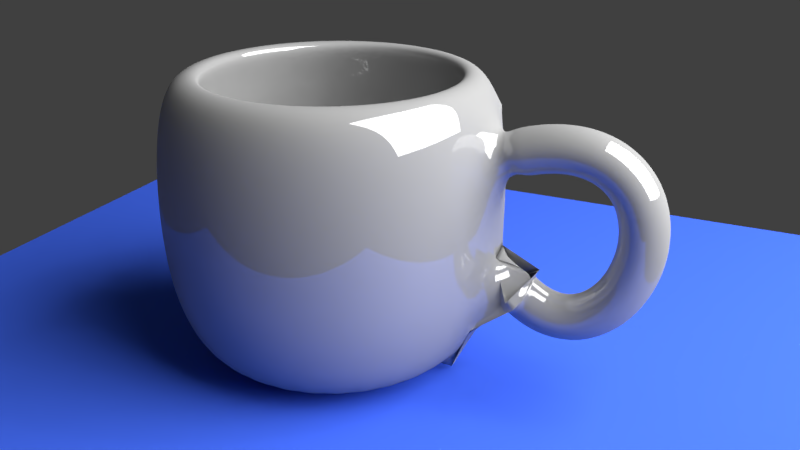 # Source: cupfinale.blend  (saved by Blender 2.79.0; exported with 4.5.12 LTS)
import bpy
from mathutils import Matrix  # noqa: F401  (used for matrix-valued properties, if any)

bpy.ops.wm.read_factory_settings(use_empty=True)
scene = bpy.context.scene
scene.name = 'Scene'

# ---- collections
col_collection_1 = bpy.data.collections.new('Collection 1'); scene.collection.children.link(col_collection_1)

# ---- materials (node trees are filled in below, after node groups)
mat_material_003 = bpy.data.materials.new('Material.003')
mat_material_003.alpha_threshold = 0.0
mat_material_003.roughness = 0.5
mat_material_002 = bpy.data.materials.new('Material.002')
mat_material_002.alpha_threshold = 0.0
mat_material_002.roughness = 0.5
mat_material_001 = bpy.data.materials.new('Material.001')
mat_material_001.alpha_threshold = 0.0
mat_material_001.roughness = 0.5

# ---- material node trees
mat_material_003.use_nodes = True; mat_material_003.node_tree.nodes.clear()
_N = mat_material_003.node_tree.nodes; _L = mat_material_003.node_tree.links
n0 = _N.new('ShaderNodeOutputMaterial'); n0.name = 'Material Output'; n0.location = (300, 300)
n1 = _N.new('ShaderNodeEmission'); n1.name = 'Emission'; n1.location = (10, 300)
n1.inputs[0].default_value = (0.8, 0.8, 0.8, 1.0)
n1.inputs[1].default_value = 10.0
_L.new(n1.outputs[0], n0.inputs[0])
n0.is_active_output = True
mat_material_002.use_nodes = True; mat_material_002.node_tree.nodes.clear()
_N = mat_material_002.node_tree.nodes; _L = mat_material_002.node_tree.links
n0 = _N.new('ShaderNodeOutputMaterial'); n0.name = 'Material Output'; n0.location = (300, 300)
n1 = _N.new('ShaderNodeBsdfDiffuse'); n1.name = 'Diffuse BSDF'; n1.location = (10, 300)
n1.inputs[0].default_value = (0.0536, 0.1348, 0.8, 1.0)
_L.new(n1.outputs[0], n0.inputs[0])
n0.is_active_output = True
mat_material_001.use_nodes = True; mat_material_001.node_tree.nodes.clear()
_N = mat_material_001.node_tree.nodes; _L = mat_material_001.node_tree.links
n0 = _N.new('ShaderNodeOutputMaterial'); n0.name = 'Material Output'; n0.location = (300, 300)
n1 = _N.new('ShaderNodeMixShader'); n1.name = 'Mix Shader'; n1.location = (10, 300)
n1.inputs[0].default_value = 0.14
n2 = _N.new('ShaderNodeBsdfDiffuse'); n2.name = 'Diffuse BSDF'; n2.location = (-190, 200)
n2.inputs[0].default_value = (0.3424, 0.3424, 0.3424, 1.0)
n3 = _N.new('ShaderNodeBsdfAnisotropic'); n3.name = 'Glossy BSDF'; n3.location = (-190, 100)
n3.distribution = 'GGX'
n3.inputs[1].default_value = 0.0
_L.new(n1.outputs[0], n0.inputs[0])
_L.new(n2.outputs[0], n1.inputs[1])
_L.new(n3.outputs[0], n1.inputs[2])
n0.is_active_output = True

# ---- world
world_world = bpy.data.worlds.new('World'); scene.world = world_world
world_world.color = (0.05088, 0.05088, 0.05088)
world_world.use_sun_shadow = False
world_world.sun_shadow_jitter_overblur = 0.0
world_world.cycles.sampling_method = 'MANUAL'

# ---- cameras
cam_camera = bpy.data.cameras.new('Camera')
cam_camera.clip_end = 100.0
cam_camera.lens = 35.0
cam_camera.sensor_width = 32.0
cam_camera.sensor_height = 18.0
cam_camera.ortho_scale = 7.314
cam_camera.dof.focus_distance = 0.0

# ---- lights
light_lamp = bpy.data.lights.new('Lamp', 'POINT')
light_lamp.transmission_factor = 0.0
light_lamp.cutoff_distance = 30.0
light_lamp.energy = 100.0
light_lamp.shadow_buffer_clip_start = 1.001
light_lamp.shadow_soft_size = 0.1
light_lamp.shadow_maximum_resolution = 0.006
light_lamp.use_absolute_resolution = True

# ---- meshes
me_plane_002 = bpy.data.meshes.new('Plane.002')
me_plane_002.from_pydata([(-1.0, -1.0, 0.0), (1.0, -1.0, 0.0), (-1.0, 1.0, 0.0), (1.0, 1.0, 0.0)], [], [(0, 1, 3, 2)])
me_plane_002.materials.append(mat_material_003)
me_plane_002.use_remesh_preserve_volume = False
me_plane_002.use_remesh_preserve_attributes = False
me_plane_002.use_mirror_vertex_groups = False
me_plane_002.update()
me_plane_001 = bpy.data.meshes.new('Plane.001')
me_plane_001.from_pydata([(-1.0, -1.0, 0.0), (1.0, -1.0, 0.0), (-1.0, 1.0, 0.0), (1.0, 1.0, 0.0)], [], [(0, 1, 3, 2)])
me_plane_001.materials.append(mat_material_002)
me_plane_001.use_remesh_preserve_volume = False
me_plane_001.use_remesh_preserve_attributes = False
me_plane_001.use_mirror_vertex_groups = False
me_plane_001.update()
me_cunurbspath = bpy.data.meshes.new('CUNurbsPath')
me_cunurbspath.from_pydata([(-2.327, 0.2, 0.4358), (-2.394, -7.451e-09, 0.6242), (-2.327, -0.2, 0.4358), (-2.26, 7.451e-09, 0.2474), (-2.263, 0.2, 0.4563), (-2.319, -7.451e-09, 0.6485), (-2.263, -0.2, 0.4563), (-2.208, 7.451e-09, 0.2642), (-2.202, 0.2, 0.4718), (-2.245, -7.451e-09, 0.6672), (-2.202, -0.2, 0.4718), (-2.16, 7.451e-09, 0.2763), (-2.145, 0.2, 0.4823), (-2.173, 3.725e-09, 0.6802), (-2.145, -0.2, 0.4823), (-2.116, -3.725e-09, 0.2843), (-2.09, 0.2, 0.488), (-2.103, 0.0, 0.6876), (-2.09, -0.2, 0.488), (-2.077, 0.0, 0.2884), (-2.038, 0.2, 0.4893), (-2.034, -7.451e-09, 0.6892), (-2.038, -0.2, 0.4893), (-2.042, 7.451e-09, 0.2893), (-1.989, 0.2, 0.4862), (-1.967, -1.118e-08, 0.685), (-1.989, -0.2, 0.4862), (-2.011, 1.118e-08, 0.2874), (-1.943, 0.2, 0.479), (-1.902, -1.863e-08, 0.6749), (-1.943, -0.2, 0.479), (-1.983, 1.863e-08, 0.2831), (-1.9, 0.2, 0.4679), (-1.84, -1.118e-08, 0.6588), (-1.9, -0.2, 0.4679), (-1.96, 1.118e-08, 0.2771), (-1.86, 0.2, 0.4532), (-1.781, -1.304e-08, 0.6369), (-1.86, -0.2, 0.4532), (-1.939, 1.304e-08, 0.2695), (-1.823, 0.2, 0.435), (-1.725, -3.166e-08, 0.6093), (-1.823, -0.2, 0.435), (-1.922, 3.166e-08, 0.2607), (-1.79, 0.2, 0.4136), (-1.674, -2.049e-08, 0.5764), (-1.79, -0.2, 0.4136), (-1.906, 2.049e-08, 0.2508), (-1.759, 0.2, 0.3892), (-1.626, -2.98e-08, 0.5387), (-1.759, -0.2, 0.3892), (-1.892, 2.98e-08, 0.2396), (-1.732, 0.2, 0.362), (-1.584, -2.608e-08, 0.4969), (-1.732, -0.2, 0.362), (-1.879, 2.608e-08, 0.227), (-1.707, 0.2, 0.3322), (-1.547, -1.676e-08, 0.4516), (-1.707, -0.2, 0.3322), (-1.868, 1.676e-08, 0.2129), (-1.686, 0.2, 0.3002), (-1.514, -1.118e-08, 0.4034), (-1.686, -0.2, 0.3002), (-1.857, 1.118e-08, 0.1969), (-1.667, 0.2, 0.266), (-1.487, -2.375e-08, 0.353), (-1.667, -0.2, 0.266), (-1.847, 2.375e-08, 0.1791), (-1.652, 0.2, 0.2301), (-1.465, -1.42e-08, 0.3009), (-1.652, -0.2, 0.2301), (-1.839, 1.42e-08, 0.1592), (-1.639, 0.2, 0.1925), (-1.447, -6.519e-09, 0.2476), (-1.639, -0.2, 0.1925), (-1.832, 6.519e-09, 0.1375), (-1.63, 0.2, 0.1537), (-1.434, -6.636e-09, 0.1935), (-1.63, -0.2, 0.1537), (-1.826, 6.636e-09, 0.1138), (-1.623, 0.2, 0.1137), (-1.425, -2.116e-08, 0.1388), (-1.623, -0.2, 0.1137), (-1.822, 2.116e-08, 0.0886), (-1.62, 0.2, 0.07286), (-1.42, -2.225e-08, 0.08375), (-1.62, -0.2, 0.07286), (-1.819, 2.225e-08, 0.06196), (-1.619, 0.2, 0.03144), (-1.419, -2.009e-08, 0.02869), (-1.619, -0.2, 0.03144), (-1.819, 2.009e-08, 0.0342), (-1.621, 0.2, -0.0103), (-1.421, -2.274e-08, -0.02624), (-1.621, -0.2, -0.0103), (-1.82, 2.274e-08, 0.005648), (-1.626, 0.2, -0.05211), (-1.428, -2.072e-08, -0.08083), (-1.626, -0.2, -0.05211), (-1.824, 2.072e-08, -0.02338), (-1.633, 0.2, -0.09372), (-1.437, -1.327e-08, -0.1349), (-1.633, -0.2, -0.09372), (-1.829, 1.327e-08, -0.05254), (-1.643, 0.2, -0.1349), (-1.45, -2.526e-08, -0.1883), (-1.643, -0.2, -0.1349), (-1.836, 2.526e-08, -0.08149), (-1.656, 0.2, -0.1753), (-1.467, -3.027e-09, -0.2407), (-1.656, -0.2, -0.1753), (-1.845, 3.027e-09, -0.1099), (-1.671, 0.2, -0.2147), (-1.486, -4.191e-09, -0.2921), (-1.671, -0.2, -0.2147), (-1.855, 4.191e-09, -0.1373), (-1.688, 0.2, -0.2529), (-1.509, -1.956e-08, -0.3422), (-1.688, -0.2, -0.2529), (-1.867, 1.956e-08, -0.1636), (-1.708, 0.2, -0.2895), (-1.535, -2.049e-08, -0.3907), (-1.708, -0.2, -0.2895), (-1.88, 2.049e-08, -0.1882), (-1.73, 0.2, -0.3242), (-1.565, -1.397e-08, -0.4375), (-1.73, -0.2, -0.3242), (-1.895, 1.397e-08, -0.211), (-1.754, 0.2, -0.3569), (-1.598, -8.382e-09, -0.4822), (-1.754, -0.2, -0.3569), (-1.91, 8.382e-09, -0.2316), (-1.78, 0.2, -0.3871), (-1.635, -2.235e-08, -0.5245), (-1.78, -0.2, -0.3871), (-1.926, 2.235e-08, -0.2498), (-1.809, 0.2, -0.4146), (-1.676, -1.49e-08, -0.5639), (-1.809, -0.2, -0.4146), (-1.942, 1.49e-08, -0.2654), (-1.839, 0.2, -0.4392), (-1.72, -2.235e-08, -0.6001), (-1.839, -0.2, -0.4392), (-1.958, 2.235e-08, -0.2783), (-1.871, 0.2, -0.4605), (-1.769, -1.676e-08, -0.6324), (-1.871, -0.2, -0.4605), (-1.973, 1.676e-08, -0.2886), (-1.904, 0.2, -0.4782), (-1.821, -2.049e-08, -0.66), (-1.904, -0.2, -0.4782), (-1.988, 2.049e-08, -0.2964), (-1.939, 0.2, -0.492), (-1.877, -1.863e-08, -0.682), (-1.939, -0.2, -0.492), (-2.002, 1.863e-08, -0.3019), (-1.976, 0.2, -0.5016), (-1.937, -1.49e-08, -0.6977), (-1.976, -0.2, -0.5016), (-2.015, 1.49e-08, -0.3054), (-2.014, 0.2, -0.5067), (-1.999, -1.49e-08, -0.7062), (-2.014, -0.2, -0.5067), (-2.028, 1.49e-08, -0.3072), (-2.053, 0.2, -0.507), (-2.064, -2.235e-08, -0.7067), (-2.053, -0.2, -0.507), (-2.042, 2.235e-08, -0.3073), (-2.093, 0.2, -0.5022), (-2.129, -2.608e-08, -0.6989), (-2.093, -0.2, -0.5022), (-2.057, 2.608e-08, -0.3055), (-2.134, 0.2, -0.492), (-2.194, -3.725e-08, -0.6828), (-2.134, -0.2, -0.492), (-2.074, 3.725e-08, -0.3013), (-2.175, 0.2, -0.476), (-2.258, -4.47e-08, -0.6584), (-2.175, -0.2, -0.476), (-2.093, 4.47e-08, -0.2937), (-2.218, 0.2, -0.454), (-2.319, -2.98e-08, -0.6262), (-2.218, -0.2, -0.454), (-2.116, 2.98e-08, -0.2818), (-2.26, 0.2, -0.4256), (-2.379, -4.47e-08, -0.5865), (-2.26, -0.2, -0.4256), (-2.142, 4.47e-08, -0.2647), (-2.303, 0.2, -0.3904), (-2.437, -4.47e-08, -0.5394), (-2.303, -0.2, -0.3904), (-2.17, 4.47e-08, -0.2414), (-3.488, 5.771e-08, -1.018), (-3.488, 1.0, -0.6182), (-3.488, 0.8, -1.018), (-3.488, 0.8998, 0.7912), (-3.332, 0.7846, -1.018), (-3.312, 0.8825, 0.7912), (-3.182, 0.7391, -1.018), (-3.143, 0.8313, 0.7912), (-3.043, 0.6652, -1.018), (-2.988, 0.7481, 0.7912), (-2.922, 0.5657, -1.018), (-2.851, 0.6362, 0.7912), (-2.823, 0.4445, -1.018), (-2.74, 0.4999, 0.7912), (-2.749, 0.3061, -1.018), (-2.656, 0.3443, 0.7912), (-2.703, 0.1561, -1.018), (-2.605, 0.1755, 0.7912), (-2.688, 1.181e-07, -1.018), (-2.588, 9.898e-08, 0.7912), (-2.703, -0.1561, -1.018), (-2.605, -0.1755, 0.7912), (-2.749, -0.3061, -1.018), (-2.656, -0.3443, 0.7912), (-2.823, -0.4445, -1.018), (-2.74, -0.4999, 0.7912), (-2.922, -0.5657, -1.018), (-2.851, -0.6362, 0.7912), (-3.043, -0.6652, -1.018), (-2.988, -0.7481, 0.7912), (-3.182, -0.7391, -1.018), (-3.143, -0.8313, 0.7912), (-3.332, -0.7846, -1.018), (-3.312, -0.8825, 0.7912), (-3.488, -0.8, -1.018), (-3.488, -0.8998, 0.7912), (-3.644, -0.7846, -1.018), (-3.663, -0.8825, 0.7912), (-3.794, -0.7391, -1.018), (-3.832, -0.8313, 0.7912), (-3.932, -0.6652, -1.018), (-3.988, -0.7481, 0.7912), (-4.053, -0.5657, -1.018), (-4.124, -0.6362, 0.7912), (-4.153, -0.4445, -1.018), (-4.236, -0.4999, 0.7912), (-4.227, -0.3061, -1.018), (-4.319, -0.3443, 0.7912), (-4.272, -0.1561, -1.018), (-4.37, -0.1755, 0.7912), (-4.288, 8.302e-07, -1.018), (-4.388, 8.999e-07, 0.7912), (-4.272, 0.1561, -1.018), (-4.37, 0.1755, 0.7912), (-4.227, 0.3061, -1.018), (-4.319, 0.3443, 0.7912), (-4.153, 0.4445, -1.018), (-4.236, 0.4999, 0.7912), (-4.053, 0.5657, -1.018), (-4.124, 0.6362, 0.7912), (-3.932, 0.6652, -1.018), (-3.988, 0.7481, 0.7912), (-3.794, 0.7391, -1.018), (-3.832, 0.8313, 0.7912), (-3.644, 0.7846, -1.018), (-3.663, 0.8825, 0.7912), (-3.488, 1.05, -0.2282), (-3.488, 1.05, 0.1918), (-3.488, 1.0, 0.5818), (-3.293, 0.9808, 0.5818), (-3.283, 1.03, 0.1918), (-3.283, 1.03, -0.2282), (-3.293, 0.9808, -0.6182), (-3.105, 0.9239, 0.5818), (-3.086, 0.9701, 0.1918), (-3.086, 0.9701, -0.2282), (-3.105, 0.9239, -0.6182), (-2.932, 0.8315, 0.5818), (-2.904, 0.873, 0.1918), (-2.904, 0.873, -0.2282), (-2.932, 0.8315, -0.6182), (-2.781, 0.7071, 0.5818), (-2.745, 0.7425, 0.1918), (-2.745, 0.7425, -0.2282), (-2.781, 0.7071, -0.6182), (-2.656, 0.5556, 0.5818), (-2.615, 0.5833, 0.1918), (-2.615, 0.5833, -0.2282), (-2.656, 0.5556, -0.6182), (-2.564, 0.3827, 0.5818), (-2.518, 0.4018, 0.1918), (-2.518, 0.4018, -0.2282), (-2.564, 0.3827, -0.6182), (-2.507, 0.1951, 0.5818), (-2.458, 0.2048, 0.1918), (-2.458, 0.2048, -0.2282), (-2.507, 0.1951, -0.6182), (-2.488, 7.794e-08, 0.5818), (-2.438, 6.579e-08, 0.1918), (-2.438, 6.579e-08, -0.2282), (-2.488, 7.794e-08, -0.6182), (-2.507, -0.1951, 0.5818), (-2.458, -0.2048, 0.1918), (-2.458, -0.2048, -0.2282), (-2.507, -0.1951, -0.6182), (-2.564, -0.3827, 0.5818), (-2.518, -0.4018, 0.1918), (-2.518, -0.4018, -0.2282), (-2.564, -0.3827, -0.6182), (-2.656, -0.5556, 0.5818), (-2.615, -0.5833, 0.1918), (-2.615, -0.5833, -0.2282), (-2.656, -0.5556, -0.6182), (-2.781, -0.7071, 0.5818), (-2.745, -0.7425, 0.1918), (-2.745, -0.7425, -0.2282), (-2.781, -0.7071, -0.6182), (-2.932, -0.8315, 0.5818), (-2.904, -0.873, 0.1918), (-2.904, -0.873, -0.2282), (-2.932, -0.8315, -0.6182), (-3.105, -0.9239, 0.5818), (-3.086, -0.9701, 0.1918), (-3.086, -0.9701, -0.2282), (-3.105, -0.9239, -0.6182), (-3.293, -0.9808, 0.5818), (-3.283, -1.03, 0.1918), (-3.283, -1.03, -0.2282), (-3.293, -0.9808, -0.6182), (-3.488, -1.0, 0.5818), (-3.488, -1.05, 0.1918), (-3.488, -1.05, -0.2282), (-3.488, -1.0, -0.6182), (-3.683, -0.9808, 0.5818), (-3.693, -1.03, 0.1918), (-3.693, -1.03, -0.2282), (-3.683, -0.9808, -0.6182), (-3.87, -0.9239, 0.5818), (-3.89, -0.9701, 0.1918), (-3.89, -0.9701, -0.2282), (-3.87, -0.9239, -0.6182), (-4.043, -0.8315, 0.5818), (-4.071, -0.873, 0.1918), (-4.071, -0.873, -0.2282), (-4.043, -0.8315, -0.6182), (-4.195, -0.7071, 0.5818), (-4.23, -0.7425, 0.1918), (-4.23, -0.7425, -0.2282), (-4.195, -0.7071, -0.6182), (-4.319, -0.5556, 0.5818), (-4.361, -0.5833, 0.1918), (-4.361, -0.5833, -0.2282), (-4.319, -0.5556, -0.6182), (-4.412, -0.3827, 0.5818), (-4.458, -0.4018, 0.1918), (-4.458, -0.4018, -0.2282), (-4.412, -0.3827, -0.6182), (-4.469, -0.1951, 0.5818), (-4.518, -0.2048, 0.1918), (-4.518, -0.2048, -0.2282), (-4.469, -0.1951, -0.6182), (-4.488, 9.68e-07, 0.5818), (-4.538, 1e-06, 0.1918), (-4.538, 1e-06, -0.2282), (-4.488, 9.68e-07, -0.6182), (-4.469, 0.1951, 0.5818), (-4.518, 0.2048, 0.1918), (-4.518, 0.2048, -0.2282), (-4.469, 0.1951, -0.6182), (-4.412, 0.3827, 0.5818), (-4.458, 0.4018, 0.1918), (-4.458, 0.4018, -0.2282), (-4.412, 0.3827, -0.6182), (-4.319, 0.5556, 0.5818), (-4.361, 0.5833, 0.1918), (-4.361, 0.5833, -0.2282), (-4.319, 0.5556, -0.6182), (-4.195, 0.7071, 0.5818), (-4.23, 0.7425, 0.1918), (-4.23, 0.7425, -0.2282), (-4.195, 0.7071, -0.6182), (-4.043, 0.8315, 0.5818), (-4.071, 0.873, 0.1918), (-4.071, 0.873, -0.2282), (-4.043, 0.8315, -0.6182), (-3.87, 0.9239, 0.5818), (-3.89, 0.9701, 0.1918), (-3.89, 0.9701, -0.2282), (-3.87, 0.9239, -0.6182), (-3.683, 0.9808, 0.5818), (-3.693, 1.03, 0.1918), (-3.693, 1.03, -0.2282), (-3.683, 0.9808, -0.6182), (-3.477, 0.7253, 0.7887), (-3.337, 0.7115, 0.7887), (-3.202, 0.6706, 0.7887), (-3.077, 0.604, 0.7887), (-2.968, 0.5145, 0.7887), (-2.879, 0.4054, 0.7887), (-2.812, 0.281, 0.7887), (-2.771, 0.146, 0.7887), (-2.758, 0.005519, 0.7887), (-2.771, -0.1349, 0.7887), (-2.812, -0.2699, 0.7887), (-2.879, -0.3944, 0.7887), (-2.968, -0.5035, 0.7887), (-3.077, -0.593, 0.7887), (-3.202, -0.6595, 0.7887), (-3.337, -0.7005, 0.7887), (-3.477, -0.7143, 0.7887), (-3.618, -0.7005, 0.7887), (-3.753, -0.6595, 0.7887), (-3.877, -0.593, 0.7887), (-3.986, -0.5035, 0.7887), (-4.076, -0.3944, 0.7887), (-4.142, -0.2699, 0.7887), (-4.183, -0.1349, 0.7887), (-4.197, 0.00552, 0.7887), (-4.183, 0.146, 0.7887), (-4.142, 0.281, 0.7887), (-4.076, 0.4054, 0.7887), (-3.986, 0.5145, 0.7887), (-3.877, 0.604, 0.7887), (-3.753, 0.6706, 0.7887), (-3.618, 0.7115, 0.7887), (-2.812, 0.45, 0.6212), (-2.738, 0.3117, 0.6212), (-3.484, 0.8292, 0.5892), (-3.322, 0.8133, 0.5892), (-3.167, 0.7662, 0.5892), (-3.024, 0.6898, 0.5892), (-2.899, 0.587, 0.5892), (-2.796, 0.4617, 0.5892), (-2.72, 0.3187, 0.5892), (-2.672, 0.1636, 0.5892), (-2.657, 0.002234, 0.5892), (-2.672, -0.1591, 0.5892), (-2.72, -0.3142, 0.5892), (-2.796, -0.4572, 0.5892), (-2.899, -0.5825, 0.5892), (-3.024, -0.6853, 0.5892), (-3.167, -0.7618, 0.5892), (-3.322, -0.8088, 0.5892), (-3.484, -0.8247, 0.5892), (-3.645, -0.8088, 0.5892), (-3.8, -0.7618, 0.5892), (-3.943, -0.6853, 0.5892), (-4.068, -0.5825, 0.5892), (-4.171, -0.4572, 0.5892), (-4.248, -0.3142, 0.5892), (-4.295, -0.1591, 0.5892), (-4.31, 0.002235, 0.5892), (-4.295, 0.1636, 0.5892), (-4.248, 0.3187, 0.5892), (-4.171, 0.4617, 0.5892), (-4.068, 0.587, 0.5892), (-3.943, 0.6898, 0.5892), (-3.8, 0.7662, 0.5892), (-3.645, 0.8133, 0.5892), (-2.719, 0.5128, 0.3968), (-2.634, 0.3539, 0.3968), (-3.499, 0.8842, 0.1912), (-3.326, 0.8672, 0.1912), (-3.161, 0.8169, 0.1912), (-3.008, 0.7353, 0.1912), (-2.874, 0.6254, 0.1912), (-2.764, 0.4915, 0.1912), (-2.682, 0.3387, 0.1912), (-2.632, 0.1729, 0.1912), (-2.615, 0.0004931, 0.1912), (-2.632, -0.1719, 0.1912), (-2.682, -0.3377, 0.1912), (-2.764, -0.4905, 0.1912), (-2.874, -0.6244, 0.1912), (-3.008, -0.7343, 0.1912), (-3.161, -0.816, 0.1912), (-3.326, -0.8662, 0.1912), (-3.499, -0.8832, 0.1912), (-3.671, -0.8662, 0.1912), (-3.837, -0.816, 0.1912), (-3.99, -0.7343, 0.1912), (-4.124, -0.6244, 0.1912), (-4.234, -0.4905, 0.1912), (-4.315, -0.3377, 0.1912), (-4.365, -0.1719, 0.1912), (-4.382, 0.0004939, 0.1912), (-4.365, 0.1729, 0.1912), (-4.315, 0.3387, 0.1912), (-4.234, 0.4915, 0.1912), (-4.124, 0.6254, 0.1912), (-3.99, 0.7353, 0.1912), (-3.837, 0.8169, 0.1912), (-3.671, 0.8672, 0.1912), (-2.682, 0.5461, -0.01442), (-2.591, 0.3763, -0.01442), (-3.52, 0.8417, -0.2281), (-3.356, 0.8256, -0.2281), (-3.199, 0.7778, -0.2281), (-3.054, 0.7002, -0.2281), (-2.926, 0.5957, -0.2281), (-2.822, 0.4684, -0.2281), (-2.744, 0.3232, -0.2281), (-2.696, 0.1657, -0.2281), (-2.68, 0.001838, -0.2281), (-2.696, -0.162, -0.2281), (-2.744, -0.3196, -0.2281), (-2.822, -0.4648, -0.2281), (-2.926, -0.592, -0.2281), (-3.054, -0.6965, -0.2281), (-3.199, -0.7741, -0.2281), (-3.356, -0.8219, -0.2281), (-3.52, -0.838, -0.2281), (-3.684, -0.8219, -0.2281), (-3.842, -0.7741, -0.2281), (-3.987, -0.6965, -0.2281), (-4.114, -0.592, -0.2281), (-4.218, -0.4648, -0.2281), (-4.296, -0.3196, -0.2281), (-4.344, -0.162, -0.2281), (-4.36, 0.001839, -0.2281), (-4.344, 0.1657, -0.2281), (-4.296, 0.3232, -0.2281), (-4.218, 0.4684, -0.2281), (-4.114, 0.5957, -0.2281), (-3.987, 0.7002, -0.2281), (-3.842, 0.7778, -0.2281), (-3.684, 0.8256, -0.2281), (-2.744, 0.5204, -0.4235), (-2.658, 0.359, -0.4235), (-3.476, 0.7742, -0.8711), (-3.326, 0.7594, -0.8711), (-3.182, 0.7156, -0.8711), (-3.048, 0.6444, -0.8711), (-2.932, 0.5486, -0.8711), (-2.836, 0.4319, -0.8711), (-2.765, 0.2987, -0.8711), (-2.721, 0.1542, -0.8711), (-2.706, 0.003973, -0.8711), (-2.721, -0.1463, -0.8711), (-2.765, -0.2908, -0.8711), (-2.836, -0.424, -0.8711), (-2.932, -0.5407, -0.8711), (-3.048, -0.6365, -0.8711), (-3.182, -0.7076, -0.8711), (-3.326, -0.7515, -0.8711), (-3.476, -0.7663, -0.8711), (-3.627, -0.7515, -0.8711), (-3.771, -0.7076, -0.8711), (-3.904, -0.6365, -0.8711), (-4.021, -0.5407, -0.8711), (-4.117, -0.424, -0.8711), (-4.188, -0.2908, -0.8711), (-4.232, -0.1463, -0.8711), (-4.247, 0.003974, -0.8711), (-4.232, 0.1542, -0.8711), (-4.188, 0.2987, -0.8711), (-4.117, 0.4319, -0.8711), (-4.021, 0.5486, -0.8711), (-3.904, 0.6444, -0.8711), (-3.771, 0.7156, -0.8711), (-3.627, 0.7594, -0.8711), (-2.765, 0.4796, -1.05), (-2.685, 0.3316, -1.05), (-3.432, 0.0276, -0.8817)], [(190, 295)], [(0, 4, 7, 3), (1, 5, 4, 0), (2, 6, 5, 1), (3, 7, 6, 2), (4, 8, 11, 7), (5, 9, 8, 4), (6, 10, 9, 5), (7, 11, 10, 6), (8, 12, 15, 11), (9, 13, 12, 8), (10, 14, 13, 9), (11, 15, 14, 10), (12, 16, 19, 15), (13, 17, 16, 12), (14, 18, 17, 13), (15, 19, 18, 14), (16, 20, 23, 19), (17, 21, 20, 16), (18, 22, 21, 17), (19, 23, 22, 18), (20, 24, 27, 23), (21, 25, 24, 20), (22, 26, 25, 21), (23, 27, 26, 22), (24, 28, 31, 27), (25, 29, 28, 24), (26, 30, 29, 25), (27, 31, 30, 26), (28, 32, 35, 31), (29, 33, 32, 28), (30, 34, 33, 29), (31, 35, 34, 30), (32, 36, 39, 35), (33, 37, 36, 32), (34, 38, 37, 33), (35, 39, 38, 34), (36, 40, 43, 39), (37, 41, 40, 36), (38, 42, 41, 37), (39, 43, 42, 38), (40, 44, 47, 43), (41, 45, 44, 40), (42, 46, 45, 41), (43, 47, 46, 42), (44, 48, 51, 47), (45, 49, 48, 44), (46, 50, 49, 45), (47, 51, 50, 46), (48, 52, 55, 51), (49, 53, 52, 48), (50, 54, 53, 49), (51, 55, 54, 50), (52, 56, 59, 55), (53, 57, 56, 52), (54, 58, 57, 53), (55, 59, 58, 54), (56, 60, 63, 59), (57, 61, 60, 56), (58, 62, 61, 57), (59, 63, 62, 58), (60, 64, 67, 63), (61, 65, 64, 60), (62, 66, 65, 61), (63, 67, 66, 62), (64, 68, 71, 67), (65, 69, 68, 64), (66, 70, 69, 65), (67, 71, 70, 66), (68, 72, 75, 71), (69, 73, 72, 68), (70, 74, 73, 69), (71, 75, 74, 70), (72, 76, 79, 75), (73, 77, 76, 72), (74, 78, 77, 73), (75, 79, 78, 74), (76, 80, 83, 79), (77, 81, 80, 76), (78, 82, 81, 77), (79, 83, 82, 78), (80, 84, 87, 83), (81, 85, 84, 80), (82, 86, 85, 81), (83, 87, 86, 82), (84, 88, 91, 87), (85, 89, 88, 84), (86, 90, 89, 85), (87, 91, 90, 86), (88, 92, 95, 91), (89, 93, 92, 88), (90, 94, 93, 89), (91, 95, 94, 90), (92, 96, 99, 95), (93, 97, 96, 92), (94, 98, 97, 93), (95, 99, 98, 94), (96, 100, 103, 99), (97, 101, 100, 96), (98, 102, 101, 97), (99, 103, 102, 98), (100, 104, 107, 103), (101, 105, 104, 100), (102, 106, 105, 101), (103, 107, 106, 102), (104, 108, 111, 107), (105, 109, 108, 104), (106, 110, 109, 105), (107, 111, 110, 106), (108, 112, 115, 111), (109, 113, 112, 108), (110, 114, 113, 109), (111, 115, 114, 110), (112, 116, 119, 115), (113, 117, 116, 112), (114, 118, 117, 113), (115, 119, 118, 114), (116, 120, 123, 119), (117, 121, 120, 116), (118, 122, 121, 117), (119, 123, 122, 118), (120, 124, 127, 123), (121, 125, 124, 120), (122, 126, 125, 121), (123, 127, 126, 122), (124, 128, 131, 127), (125, 129, 128, 124), (126, 130, 129, 125), (127, 131, 130, 126), (128, 132, 135, 131), (129, 133, 132, 128), (130, 134, 133, 129), (131, 135, 134, 130), (132, 136, 139, 135), (133, 137, 136, 132), (134, 138, 137, 133), (135, 139, 138, 134), (136, 140, 143, 139), (137, 141, 140, 136), (138, 142, 141, 137), (139, 143, 142, 138), (140, 144, 147, 143), (141, 145, 144, 140), (142, 146, 145, 141), (143, 147, 146, 142), (144, 148, 151, 147), (145, 149, 148, 144), (146, 150, 149, 145), (147, 151, 150, 146), (148, 152, 155, 151), (149, 153, 152, 148), (150, 154, 153, 149), (151, 155, 154, 150), (152, 156, 159, 155), (153, 157, 156, 152), (154, 158, 157, 153), (155, 159, 158, 154), (156, 160, 163, 159), (157, 161, 160, 156), (158, 162, 161, 157), (159, 163, 162, 158), (160, 164, 167, 163), (161, 165, 164, 160), (162, 166, 165, 161), (163, 167, 166, 162), (164, 168, 171, 167), (165, 169, 168, 164), (166, 170, 169, 165), (167, 171, 170, 166), (168, 172, 175, 171), (169, 173, 172, 168), (170, 174, 173, 169), (171, 175, 174, 170), (172, 176, 179, 175), (173, 177, 176, 172), (174, 178, 177, 173), (175, 179, 178, 174), (176, 180, 183, 179), (177, 181, 180, 176), (178, 182, 181, 177), (179, 183, 182, 178), (180, 184, 187, 183), (181, 185, 184, 180), (182, 186, 185, 181), (183, 187, 186, 182), (184, 188, 191, 187), (185, 189, 188, 184), (186, 190, 189, 185), (187, 191, 190, 186), (192, 194, 196), (355, 354, 358, 359), (260, 195, 197, 261), (192, 196, 198), (356, 355, 359, 360), (261, 197, 199, 265), (192, 198, 200), (242, 356, 360, 244), (265, 199, 201, 269), (192, 200, 202), (358, 357, 361, 362), (269, 201, 203, 273), (192, 202, 204), (359, 358, 362, 363), (273, 203, 205, 277), (192, 204, 206), (360, 359, 363, 364), (277, 205, 207, 281), (192, 206, 208), (244, 360, 364, 246), (281, 207, 209, 285), (192, 208, 210), (362, 361, 365, 366), (285, 209, 211, 289), (192, 210, 212), (363, 362, 366, 367), (289, 211, 213, 293), (192, 212, 214), (364, 363, 367, 368), (293, 213, 215, 297), (192, 214, 216), (246, 364, 368, 248), (297, 215, 217, 301), (192, 216, 218), (366, 365, 369, 370), (301, 217, 219, 305), (192, 218, 220), (367, 366, 370, 371), (305, 219, 221, 309), (192, 220, 222), (368, 367, 371, 372), (309, 221, 223, 313), (192, 222, 224), (248, 368, 372, 250), (313, 223, 225, 317), (192, 224, 226), (370, 369, 373, 374), (317, 225, 227, 321), (192, 226, 228), (371, 370, 374, 375), (321, 227, 229, 325), (192, 228, 230), (372, 371, 375, 376), (325, 229, 231, 329), (192, 230, 232), (250, 372, 376, 252), (329, 231, 233, 333), (192, 232, 234), (374, 373, 377, 378), (333, 233, 235, 337), (192, 234, 236), (375, 374, 378, 379), (337, 235, 237, 341), (192, 236, 238), (376, 375, 379, 380), (341, 237, 239, 345), (192, 238, 240), (252, 376, 380, 254), (345, 239, 241, 349), (192, 240, 242), (378, 377, 381, 382), (349, 241, 243, 353), (192, 242, 244), (379, 378, 382, 383), (353, 243, 245, 357), (192, 244, 246), (380, 379, 383, 384), (357, 245, 247, 361), (192, 246, 248), (254, 380, 384, 256), (361, 247, 249, 365), (192, 248, 250), (382, 381, 260, 259), (365, 249, 251, 369), (192, 250, 252), (383, 382, 259, 258), (369, 251, 253, 373), (192, 252, 254), (384, 383, 258, 193), (373, 253, 255, 377), (192, 254, 256), (256, 384, 193, 194), (377, 255, 257, 381), (192, 256, 194), (354, 353, 357, 358), (381, 257, 195, 260), (240, 352, 356, 242), (352, 351, 355, 356), (351, 350, 354, 355), (350, 349, 353, 354), (238, 348, 352, 240), (348, 347, 351, 352), (347, 346, 350, 351), (346, 345, 349, 350), (236, 344, 348, 238), (344, 343, 347, 348), (343, 342, 346, 347), (342, 341, 345, 346), (234, 340, 344, 236), (340, 339, 343, 344), (339, 338, 342, 343), (338, 337, 341, 342), (232, 336, 340, 234), (336, 335, 339, 340), (335, 334, 338, 339), (334, 333, 337, 338), (230, 332, 336, 232), (332, 331, 335, 336), (331, 330, 334, 335), (330, 329, 333, 334), (228, 328, 332, 230), (328, 327, 331, 332), (327, 326, 330, 331), (326, 325, 329, 330), (226, 324, 328, 228), (324, 323, 327, 328), (323, 322, 326, 327), (322, 321, 325, 326), (224, 320, 324, 226), (320, 319, 323, 324), (319, 318, 322, 323), (318, 317, 321, 322), (222, 316, 320, 224), (316, 315, 319, 320), (315, 314, 318, 319), (314, 313, 317, 318), (220, 312, 316, 222), (312, 311, 315, 316), (311, 310, 314, 315), (310, 309, 313, 314), (218, 308, 312, 220), (308, 307, 311, 312), (307, 306, 310, 311), (306, 305, 309, 310), (216, 304, 308, 218), (304, 303, 307, 308), (303, 302, 306, 307), (302, 301, 305, 306), (214, 300, 304, 216), (300, 299, 303, 304), (299, 298, 302, 303), (298, 297, 301, 302), (212, 296, 300, 214), (296, 295, 299, 300), (295, 294, 298, 299), (294, 293, 297, 298), (210, 292, 296, 212), (1, 0, 286, 285, 289), (291, 290, 294, 295), (296, 186, 187, 291, 295), (208, 288, 292, 210), (2, 1, 289, 293, 294), (287, 286, 290, 291), (2, 294, 290, 286, 0, 3), (206, 284, 288, 208), (284, 283, 287, 288), (283, 282, 286, 287), (282, 281, 285, 286), (204, 280, 284, 206), (280, 279, 283, 284), (279, 278, 282, 283), (278, 277, 281, 282), (202, 276, 280, 204), (276, 275, 279, 280), (275, 274, 278, 279), (274, 273, 277, 278), (200, 272, 276, 202), (272, 271, 275, 276), (271, 270, 274, 275), (270, 269, 273, 274), (198, 268, 272, 200), (268, 267, 271, 272), (267, 266, 270, 271), (266, 265, 269, 270), (196, 264, 268, 198), (264, 263, 267, 268), (263, 262, 266, 267), (262, 261, 265, 266), (194, 193, 264, 196), (193, 258, 263, 264), (258, 259, 262, 263), (259, 260, 261, 262), (288, 210, 292, 291, 187, 287, 184), (287, 187, 291), (288, 184, 188, 191, 287), (292, 210, 296, 186, 190, 291, 189), (235, 233, 404, 405), (219, 217, 396, 397), (203, 201, 388, 389), (257, 255, 415, 416), (241, 239, 407, 408), (225, 223, 399, 400), (209, 207, 391, 392), (247, 245, 410, 411), (231, 229, 402, 403), (215, 213, 394, 395), (199, 197, 386, 387), (195, 257, 416, 385), (253, 251, 413, 414), (237, 235, 405, 406), (221, 219, 397, 398), (205, 203, 389, 390), (243, 241, 408, 409), (227, 225, 400, 401), (211, 209, 392, 393), (281, 277, 417, 418), (249, 247, 411, 412), (233, 231, 403, 404), (217, 215, 395, 396), (201, 199, 387, 388), (255, 253, 414, 415), (239, 237, 406, 407), (223, 221, 398, 399), (207, 205, 390, 391), (197, 195, 385, 386), (245, 243, 409, 410), (229, 227, 401, 402), (213, 211, 393, 394), (251, 249, 412, 413), (411, 410, 444, 445), (398, 397, 431, 432), (412, 411, 445, 446), (399, 398, 432, 433), (386, 385, 419, 420), (413, 412, 446, 447), (400, 399, 433, 434), (387, 386, 420, 421), (414, 413, 447, 448), (401, 400, 434, 435), (388, 387, 421, 422), (415, 414, 448, 449), (402, 401, 435, 436), (389, 388, 422, 423), (416, 415, 449, 450), (403, 402, 436, 437), (390, 389, 423, 424), (385, 416, 450, 419), (404, 403, 437, 438), (391, 390, 424, 425), (418, 417, 451, 452), (405, 404, 438, 439), (392, 391, 425, 426), (406, 405, 439, 440), (393, 392, 426, 427), (407, 406, 440, 441), (394, 393, 427, 428), (408, 407, 441, 442), (395, 394, 428, 429), (409, 408, 442, 443), (396, 395, 429, 430), (410, 409, 443, 444), (397, 396, 430, 431), (445, 444, 478, 479), (432, 431, 465, 466), (446, 445, 479, 480), (433, 432, 466, 467), (420, 419, 453, 454), (447, 446, 480, 481), (434, 433, 467, 468), (421, 420, 454, 455), (448, 447, 481, 482), (435, 434, 468, 469), (422, 421, 455, 456), (449, 448, 482, 483), (436, 435, 469, 470), (423, 422, 456, 457), (450, 449, 483, 484), (437, 436, 470, 471), (424, 423, 457, 458), (419, 450, 484, 453), (438, 437, 471, 472), (425, 424, 458, 459), (452, 451, 485, 486), (439, 438, 472, 473), (426, 425, 459, 460), (440, 439, 473, 474), (427, 426, 460, 461), (441, 440, 474, 475), (428, 427, 461, 462), (442, 441, 475, 476), (429, 428, 462, 463), (443, 442, 476, 477), (430, 429, 463, 464), (444, 443, 477, 478), (431, 430, 464, 465), (479, 478, 512, 513), (466, 465, 499, 500), (480, 479, 513, 514), (467, 466, 500, 501), (454, 453, 487, 488), (481, 480, 514, 515), (468, 467, 501, 502), (455, 454, 488, 489), (482, 481, 515, 516), (469, 468, 502, 503), (456, 455, 489, 490), (483, 482, 516, 517), (470, 469, 503, 504), (457, 456, 490, 491), (484, 483, 517, 518), (471, 470, 504, 505), (458, 457, 491, 492), (453, 484, 518, 487), (472, 471, 505, 506), (459, 458, 492, 493), (486, 485, 519, 520), (473, 472, 506, 507), (460, 459, 493, 494), (474, 473, 507, 508), (461, 460, 494, 495), (475, 474, 508, 509), (462, 461, 495, 496), (476, 475, 509, 510), (463, 462, 496, 497), (477, 476, 510, 511), (464, 463, 497, 498), (478, 477, 511, 512), (465, 464, 498, 499), (513, 512, 546, 547), (500, 499, 533, 534), (514, 513, 547, 548), (501, 500, 534, 535), (488, 487, 521, 522), (515, 514, 548, 549), (502, 501, 535, 536), (489, 488, 522, 523), (516, 515, 549, 550), (503, 502, 536, 537), (490, 489, 523, 524), (517, 516, 550, 551), (504, 503, 537, 538), (491, 490, 524, 525), (518, 517, 551, 552), (505, 504, 538, 539), (492, 491, 525, 526), (487, 518, 552, 521), (506, 505, 539, 540), (493, 492, 526, 527), (520, 519, 553, 554), (507, 506, 540, 541), (494, 493, 527, 528), (508, 507, 541, 542), (495, 494, 528, 529), (509, 508, 542, 543), (496, 495, 529, 530), (510, 509, 543, 544), (497, 496, 530, 531), (511, 510, 544, 545), (498, 497, 531, 532), (512, 511, 545, 546), (499, 498, 532, 533), (547, 546, 555), (534, 533, 555), (548, 547, 555), (535, 534, 555), (522, 521, 555), (549, 548, 555), (536, 535, 555), (523, 522, 555), (550, 549, 555), (537, 536, 555), (524, 523, 555), (551, 550, 555), (538, 537, 555), (525, 524, 555), (552, 551, 555), (539, 538, 555), (526, 525, 555), (521, 552, 555), (540, 539, 555), (527, 526, 555), (554, 553, 555), (541, 540, 555), (528, 527, 555), (542, 541, 555), (529, 528, 555), (543, 542, 555), (530, 529, 555), (544, 543, 555), (531, 530, 555), (545, 544, 555), (532, 531, 555), (546, 545, 555), (533, 532, 555)])
me_cunurbspath.polygons.foreach_set('use_smooth', [True] * 582)
me_cunurbspath.materials.append(mat_material_001)
me_cunurbspath.use_remesh_preserve_volume = False
me_cunurbspath.use_remesh_preserve_attributes = False
me_cunurbspath.use_mirror_vertex_groups = False
me_cunurbspath.auto_texspace = False
me_cunurbspath.update()

# ---- objects
ob_plane_001 = bpy.data.objects.new('Plane.001', me_plane_002)
ob_plane = bpy.data.objects.new('Plane', me_plane_001)
ob_nurbspath = bpy.data.objects.new('NurbsPath', me_cunurbspath)
ob_lamp = bpy.data.objects.new('Lamp', light_lamp)
ob_camera = bpy.data.objects.new('Camera', cam_camera)

# ---- transforms, parenting, visibility, modifiers, constraints
ob_plane_001.location = (7.765, 0.6298, 5.598)
ob_plane_001.rotation_euler = (5.565e-08, 0.7854, 1.344e-07)
ob_plane_001.scale = (5.0, 5.0, 5.0)
ob_plane_001.lineart.crease_threshold = 0.0
ob_plane.location = (-0.007046, 0.1278, -1.013)
ob_plane.scale = (3.0, 3.0, 3.0)
ob_plane.lineart.crease_threshold = 0.0
ob_nurbspath.location = (3.564, -2.44e-09, 0.01816)
ob_nurbspath.lineart.crease_threshold = 0.0
_m = ob_nurbspath.modifiers.new('Subsurf', 'SUBSURF')
_m.uv_smooth = 'PRESERVE_CORNERS'
_m.levels = 3
_m.render_levels = 3
_m.show_only_control_edges = False
ob_lamp.location = (4.076, 1.005, 5.904)
ob_lamp.rotation_euler = (0.6503, 0.05522, 1.866)
ob_lamp.lock_rotations_4d = False
ob_lamp.empty_display_type = 'ARROWS'
ob_lamp.color = (0.0, 0.0, 0.0, 0.0)
ob_lamp.lineart.crease_threshold = 0.0
ob_camera.location = (2.533, -4.39, 1.972)
ob_camera.rotation_euler = (1.165, -4.855e-07, 0.4299)
ob_camera.lock_rotations_4d = False
ob_camera.empty_display_type = 'ARROWS'
ob_camera.color = (0.0, 0.0, 0.0, 0.0)
ob_camera.display_type = 'WIRE'
ob_camera.lineart.crease_threshold = 0.0

# ---- collection membership
col_collection_1.objects.link(ob_plane_001)
col_collection_1.objects.link(ob_plane)
col_collection_1.objects.link(ob_nurbspath)
col_collection_1.objects.link(ob_lamp)
col_collection_1.objects.link(ob_camera)

# ---- scene / render settings (as saved in the file)
scene.camera = ob_camera
scene.frame_start = 1; scene.frame_end = 250; scene.frame_set(1)
scene.render.engine = 'CYCLES'
scene.render.resolution_percentage = 50
scene.render.dither_intensity = 0.0
scene.cycles.use_denoising = False
scene.cycles.samples = 128
scene.cycles.sampling_pattern = 'TABULATED_SOBOL'
scene.cycles.use_adaptive_sampling = False
scene.cycles.use_light_tree = False
scene.cycles.blur_glossy = 0.0
scene.cycles.sample_clamp_indirect = 0.0
scene.view_settings.view_transform = 'Standard'
bpy.context.view_layer.update()
